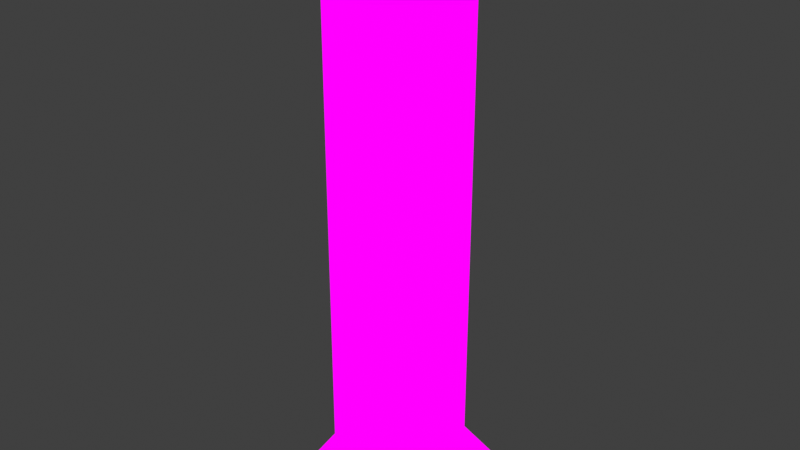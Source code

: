 # Source: untitled.blend  (saved by Blender 2.80.75; exported with 4.5.12 LTS)
import bpy
from mathutils import Matrix  # noqa: F401  (used for matrix-valued properties, if any)

bpy.ops.wm.read_factory_settings(use_empty=True)
scene = bpy.context.scene
scene.name = 'Scene'

# ---- collections
col_collection = bpy.data.collections.new('Collection'); scene.collection.children.link(col_collection)

# ---- images (referenced by path relative to the original .blend; pixels are not part of the script)
import os
ASSET_DIR = os.environ.get("B2B_ASSET_DIR", "")  # directory of the original .blend (textures are referenced by path, not embedded)
HERE = os.path.dirname(os.path.abspath(__file__))  # packed textures are extracted next to this script under _unpacked/

def load_image(name, relpath, width, height, colorspace="sRGB"):
    """Load a texture the original file referenced (path relative to the .blend, or extracted next to this script)."""
    p = next((c for c in (os.path.join(HERE, relpath), os.path.join(ASSET_DIR, relpath)) if relpath and os.path.exists(c)), "")
    if p:
        img = bpy.data.images.load(p, check_existing=True)
        img.name = name
    else:  # same state as the original file: an image datablock whose file is absent (Cycles renders it pink)
        img = bpy.data.images.new(name, width, height)
        img.source = "FILE"
        img.filepath = "//" + (relpath or name)
    img.colorspace_settings.name = colorspace
    return img
img_dungeonbasic_png = load_image('DungeonBasic.png', 'DungeonBasic.png', 1024, 1024, 'sRGB')

# ---- materials (node trees are filled in below, after node groups)
mat_dungeonbasic = bpy.data.materials.new('DungeonBasic')
mat_dungeonbasic.surface_render_method = 'BLENDED'
mat_dungeonbasic.blend_method = 'BLEND'
mat_dungeonbasic.use_transparent_shadow = False

# ---- material node trees
mat_dungeonbasic.use_nodes = True; mat_dungeonbasic.node_tree.nodes.clear()
_N = mat_dungeonbasic.node_tree.nodes; _L = mat_dungeonbasic.node_tree.links
n0 = _N.new('ShaderNodeOutputMaterial'); n0.name = 'Material Output'; n0.location = (400, 0)
n1 = _N.new('ShaderNodeLightPath'); n1.name = 'Light Path'; n1.location = (0, 250)
n2 = _N.new('ShaderNodeBsdfTransparent'); n2.name = 'Transparent BSDF'; n2.location = (-200, -100)
n3 = _N.new('ShaderNodeEmission'); n3.name = 'Emission'; n3.location = (-200, -200)
n4 = _N.new('ShaderNodeMixShader'); n4.name = 'Mix Shader'; n4.location = (200, 0)
n5 = _N.new('ShaderNodeMixShader'); n5.name = 'Mix Shader.001'; n5.location = (0, -100)
n6 = _N.new('ShaderNodeTexImage'); n6.name = 'Image Texture'; n6.location = (-500, 100)
n6.image = img_dungeonbasic_png
n6.interpolation = 'Closest'
_L.new(n6.outputs[0], n3.inputs[0])
_L.new(n6.outputs[1], n5.inputs[0])
_L.new(n2.outputs[0], n5.inputs[1])
_L.new(n2.outputs[0], n4.inputs[1])
_L.new(n3.outputs[0], n5.inputs[2])
_L.new(n5.outputs[0], n4.inputs[2])
_L.new(n1.outputs[0], n4.inputs[0])
_L.new(n4.outputs[0], n0.inputs[0])
n0.is_active_output = True

# ---- world
world_world = bpy.data.worlds.new('World'); scene.world = world_world
world_world.use_nodes = True; world_world.node_tree.nodes.clear()
_N = world_world.node_tree.nodes; _L = world_world.node_tree.links
n0 = _N.new('ShaderNodeOutputWorld'); n0.name = 'World Output'; n0.location = (300, 300)
n1 = _N.new('ShaderNodeBackground'); n1.name = 'Background'; n1.location = (10, 300)
n1.inputs[0].default_value = (0.05088, 0.05088, 0.05088, 1.0)
_L.new(n1.outputs[0], n0.inputs[0])
n0.is_active_output = True
world_world.color = (0.05088, 0.05088, 0.05088)
world_world.use_sun_shadow = False
world_world.sun_shadow_jitter_overblur = 0.0

# ---- meshes
me_cube_001 = bpy.data.meshes.new('Cube.001')
me_cube_001.from_pydata([(-1.0, -1.0, 0.0), (-1.0, -1.0, 0.5), (-1.0, 1.0, 0.0), (-1.0, 1.0, 0.5), (1.0, -1.0, 0.0), (1.0, -1.0, 0.5), (1.0, 1.0, 0.0), (1.0, 1.0, 0.5), (-0.7, -0.7, 1.0), (-0.7, 0.7, 1.0), (0.7, 0.7, 1.0), (0.7, -0.7, 1.0), (-0.7, -0.7, 8.0), (-0.7, 0.7, 8.0), (0.7, 0.7, 8.0), (0.7, -0.7, 8.0), (-0.7, -0.7, 8.5), (-0.7, 0.7, 8.5), (0.7, 0.7, 8.5), (0.7, -0.7, 8.5), (-0.91, -0.91, 9.0), (-0.91, 0.91, 9.0), (0.91, 0.91, 9.0), (0.91, -0.91, 9.0), (0.91, 0.91, 9.0), (-0.91, 0.91, 9.0), (-0.91, -0.91, 9.0), (0.91, -0.91, 9.0), (-1.0, -1.0, 0.0), (-1.0, -1.0, 0.5), (-1.0, 1.0, 0.5), (-1.0, 1.0, 0.0), (-1.0, 1.0, 0.0), (-1.0, 1.0, 0.5), (1.0, 1.0, 0.5), (1.0, 1.0, 0.0), (1.0, 1.0, 0.0), (1.0, 1.0, 0.5), (1.0, -1.0, 0.5), (1.0, -1.0, 0.0), (1.0, -1.0, 0.0), (1.0, -1.0, 0.5), (-1.0, -1.0, 0.5), (-1.0, -1.0, 0.0), (-1.0, 1.0, 0.0), (1.0, 1.0, 0.0), (1.0, -1.0, 0.0), (-1.0, -1.0, 0.0), (1.0, -1.0, 0.5), (1.0, 1.0, 0.5), (0.7, 0.7, 1.0), (0.7, -0.7, 1.0), (0.7, -0.7, 1.0), (0.7, 0.7, 1.0), (0.7, 0.7, 8.0), (0.7, -0.7, 8.0), (-1.0, 1.0, 0.5), (-1.0, -1.0, 0.5), (-0.7, -0.7, 1.0), (-0.7, 0.7, 1.0), (-1.0, -1.0, 0.5), (1.0, -1.0, 0.5), (0.7, -0.7, 1.0), (-0.7, -0.7, 1.0), (1.0, 1.0, 0.5), (-1.0, 1.0, 0.5), (-0.7, 0.7, 1.0), (0.7, 0.7, 1.0), (-0.7, -0.7, 8.0), (0.7, -0.7, 8.0), (0.7, -0.7, 8.5), (-0.7, -0.7, 8.5), (-0.7, 0.7, 1.0), (-0.7, -0.7, 1.0), (-0.7, -0.7, 8.0), (-0.7, 0.7, 8.0), (-0.7, -0.7, 1.0), (0.7, -0.7, 1.0), (0.7, -0.7, 8.0), (-0.7, -0.7, 8.0), (0.7, 0.7, 1.0), (-0.7, 0.7, 1.0), (-0.7, 0.7, 8.0), (0.7, 0.7, 8.0), (0.7, -0.7, 8.5), (0.7, 0.7, 8.5), (0.91, 0.91, 9.0), (0.91, -0.91, 9.0), (0.7, 0.7, 8.0), (-0.7, 0.7, 8.0), (-0.7, 0.7, 8.5), (0.7, 0.7, 8.5), (0.7, -0.7, 8.0), (0.7, 0.7, 8.0), (0.7, 0.7, 8.5), (0.7, -0.7, 8.5), (-0.7, 0.7, 8.0), (-0.7, -0.7, 8.0), (-0.7, -0.7, 8.5), (-0.7, 0.7, 8.5), (0.91, 0.91, 9.0), (0.91, -0.91, 9.0), (-0.91, -0.91, 9.0), (-0.91, 0.91, 9.0), (-0.7, 0.7, 8.5), (-0.7, -0.7, 8.5), (-0.91, -0.91, 9.0), (-0.91, 0.91, 9.0), (-0.7, -0.7, 8.5), (0.7, -0.7, 8.5), (0.91, -0.91, 9.0), (-0.91, -0.91, 9.0), (0.7, 0.7, 8.5), (-0.7, 0.7, 8.5), (-0.91, 0.91, 9.0), (0.91, 0.91, 9.0), (0.91, 0.91, 9.0), (-0.91, 0.91, 9.0), (-0.91, -0.91, 9.0), (0.91, -0.91, 9.0)], [], [(0, 2, 3, 1), (2, 6, 7, 3), (6, 4, 5, 7), (4, 0, 1, 5), (2, 0, 4, 6), (5, 11, 10, 7), (11, 15, 14, 10), (3, 9, 8, 1), (1, 8, 11, 5), (7, 10, 9, 3), (12, 16, 19, 15), (9, 13, 12, 8), (8, 12, 15, 11), (10, 14, 13, 9), (19, 23, 22, 18), (14, 18, 17, 13), (15, 19, 18, 14), (13, 17, 16, 12), (22, 21, 20, 23), (17, 21, 20, 16), (16, 20, 23, 19), (18, 22, 21, 17), (24, 27, 26, 25), (28, 29, 30, 31), (32, 33, 34, 35), (36, 37, 38, 39), (40, 41, 42, 43), (44, 45, 46, 47), (48, 49, 50, 51), (52, 53, 54, 55), (56, 57, 58, 59), (60, 61, 62, 63), (64, 65, 66, 67), (68, 69, 70, 71), (72, 73, 74, 75), (76, 77, 78, 79), (80, 81, 82, 83), (84, 85, 86, 87), (88, 89, 90, 91), (92, 93, 94, 95), (96, 97, 98, 99), (100, 101, 102, 103), (104, 105, 106, 107), (108, 109, 110, 111), (112, 113, 114, 115), (116, 117, 118, 119)])
_uv = me_cube_001.uv_layers.new(name='UVMap')
_uv.uv.foreach_set('vector', [0.2504, 0.2003, 0.4996, 0.2003, 0.4996, 0.3997, 0.2504, 0.3997, 0.375, 0.2003, 0.375, 0.2003, 0.375, 0.3997, 0.375, 0.3997, 0.4996, 0.2003, 0.2504, 0.2003, 0.2504, 0.3997, 0.4996, 0.3997, 0.4996, 0.2003, 0.2504, 0.2003, 0.2504, 0.3997, 0.4996, 0.3997, 0.2504, 0.2003, 0.2504, 0.3997, 0.4996, 0.3997, 0.4996, 0.2003, 0.2504, 0.2003, 0.2504, 0.3997, 0.4996, 0.3997, 0.4996, 0.2003, 0.4996, 0.2003, 0.4996, 0.3997, 0.2504, 0.3997, 0.2504, 0.2003, 0.2504, 0.3997, 0.2504, 0.3997, 0.4996, 0.2875, 0.4996, 0.2003, 0.4996, 0.3997, 0.4996, 0.3997, 0.2504, 0.2875, 0.2504, 0.2003, 0.2504, 0.3997, 0.2504, 0.3997, 0.4996, 0.2875, 0.4996, 0.2003, 0.625, 1.0, 0.625, 1.0, 0.625, 0.75, 0.625, 0.75, 0.375, 0.2003, 0.375, 0.3997, 0.375, 0.3997, 0.375, 0.2003, 0.7239, -2.392, 0.7239, 0.3997, 0.02609, 0.3997, 0.02609, -2.392, 0.2504, 0.2003, 0.2504, 0.3997, 0.4996, 0.3997, 0.4996, 0.2003, 0.4996, 0.2003, 0.2504, 0.3997, 0.2504, 0.3997, 0.4996, 0.2003, 0.2504, 0.2003, 0.2504, 0.3997, 0.4996, 0.3997, 0.4996, 0.2003, 0.375, 0.2003, 0.375, 0.3997, 0.375, 0.3997, 0.375, 0.2003, 0.625, 0.25, 0.625, 0.25, 0.625, 0.0, 0.625, 0.0, 0.2504, 0.2003, 0.4996, 0.2003, 0.4996, 0.3997, 0.2504, 0.3997, 0.625, 0.25, 0.625, 0.25, 0.625, 0.0, 0.625, 0.0, 0.625, 1.0, 0.625, 1.0, 0.625, 0.75, 0.625, 0.75, 0.2504, 0.2003, 0.2504, 0.3997, 0.4996, 0.3997, 0.4996, 0.2003, 0.2504, 0.2003, 0.2504, 0.3997, 0.4996, 0.3997, 0.4996, 0.2003, 0.2504, 0.2003, 0.2504, 0.3997, 0.4996, 0.3997, 0.4996, 0.2003, 0.375, 0.2003, 0.375, 0.3997, 0.375, 0.3997, 0.375, 0.2003, 0.4996, 0.2003, 0.4996, 0.3997, 0.2504, 0.3997, 0.2504, 0.2003, 0.4996, 0.2003, 0.4996, 0.3997, 0.2504, 0.3997, 0.2504, 0.2003, 0.2504, 0.2003, 0.4996, 0.2003, 0.4996, 0.3997, 0.2504, 0.3997, 0.2504, 0.2003, 0.4996, 0.2003, 0.4996, 0.3997, 0.2504, 0.3997, 0.4996, 0.2003, 0.2504, 0.2003, 0.2504, 0.3997, 0.4996, 0.3997, 0.2504, 0.3997, 0.4996, 0.2003, 0.4996, 0.2875, 0.2504, 0.3997, 0.4996, 0.3997, 0.2504, 0.2003, 0.2504, 0.2875, 0.4996, 0.3997, 0.2504, 0.3997, 0.4996, 0.2003, 0.4996, 0.2875, 0.2504, 0.3997, 0.4996, 0.2003, 0.2504, 0.2003, 0.2504, 0.3997, 0.4996, 0.3997, 0.375, 0.2003, 0.375, 0.2003, 0.375, 0.3997, 0.375, 0.3997, 0.4996, 0.2003, 0.2504, 0.2003, 0.2504, 0.3997, 0.4996, 0.3997, 0.7239, -2.392, 0.02609, -2.392, 0.02609, 0.3997, 0.7239, 0.3997, 0.2504, 0.2003, 0.4996, 0.2003, 0.4996, 0.3997, 0.2504, 0.3997, 0.2504, 0.2003, 0.4996, 0.2003, 0.4996, 0.3997, 0.2504, 0.3997, 0.375, 0.2003, 0.375, 0.2003, 0.375, 0.3997, 0.375, 0.3997, 0.625, 0.25, 0.625, 0.0, 0.625, 0.0, 0.625, 0.25, 0.4996, 0.3997, 0.2504, 0.3997, 0.2504, 0.2003, 0.4996, 0.2003, 0.2504, 0.2003, 0.4996, 0.2003, 0.4996, 0.3997, 0.2504, 0.3997, 0.2504, 0.2003, 0.4996, 0.2003, 0.4996, 0.3997, 0.2504, 0.3997, 0.2504, 0.2003, 0.4996, 0.2003, 0.4996, 0.3997, 0.2504, 0.3997, 0.2504, 0.2003, 0.4996, 0.2003, 0.4996, 0.3997, 0.2504, 0.3997])
me_cube_001.materials.append(mat_dungeonbasic)
me_cube_001.use_remesh_preserve_volume = False
me_cube_001.use_remesh_preserve_attributes = False
me_cube_001.use_mirror_vertex_groups = False
me_cube_001.update()

# ---- objects
ob_cube = bpy.data.objects.new('Cube', me_cube_001)

# ---- transforms, parenting, visibility, modifiers, constraints
ob_cube.location = (0.0, 0.0, 0.0)
ob_cube.lineart.crease_threshold = 0.0

# ---- collection membership
col_collection.objects.link(ob_cube)

# ---- scene / render settings (as saved in the file)
scene.frame_start = 1; scene.frame_end = 250; scene.frame_set(1)
scene.render.engine = 'BLENDER_EEVEE_NEXT'
scene.cycles.use_denoising = False
scene.cycles.samples = 128
scene.cycles.sampling_pattern = 'TABULATED_SOBOL'
scene.cycles.use_adaptive_sampling = False
scene.cycles.use_light_tree = False
scene.eevee.taa_samples = 1
scene.eevee.use_taa_reprojection = False
scene.view_settings.view_transform = 'Standard'
bpy.context.view_layer.update()

# ---- added for rendering (the .blend has no active camera): camera
cam_auto = bpy.data.cameras.new('AutoCamera')
cam_auto.lens = 50.0
cam_auto.sensor_width = 36.0
cam_auto.clip_end = 1000.0
ob_auto_camera = bpy.data.objects.new('AutoCamera', cam_auto)
scene.collection.objects.link(ob_auto_camera)
ob_auto_camera.location = (8.72855, -10.4743, 11.4828)
ob_auto_camera.rotation_euler = (1.09748, -7.21219e-08, 0.694738)
scene.camera = ob_auto_camera
bpy.context.view_layer.update()
